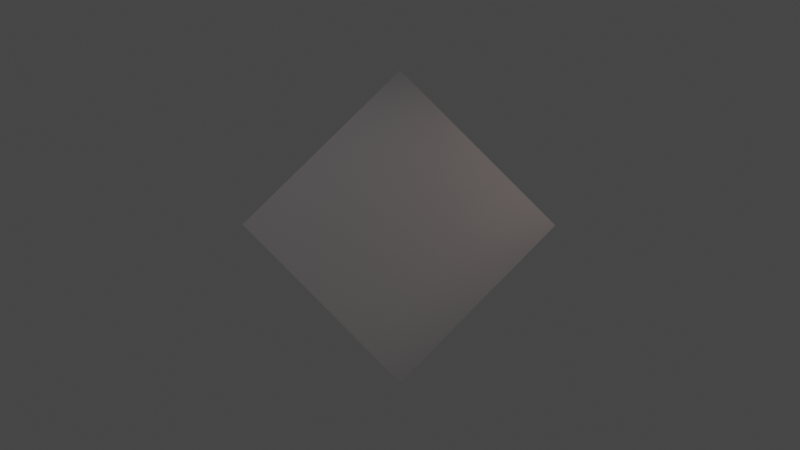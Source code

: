 # Source: scene.blend  (saved by Blender 4.0.36; exported with 4.5.12 LTS)
import bpy
from mathutils import Matrix  # noqa: F401  (used for matrix-valued properties, if any)

bpy.ops.wm.read_factory_settings(use_empty=True)
scene = bpy.context.scene
scene.name = 'Scene'

# ---- collections
col_camera = bpy.data.collections.new('Camera'); scene.collection.children.link(col_camera)
col_mainobj = bpy.data.collections.new('MainObj'); scene.collection.children.link(col_mainobj)

# ---- world
world_world = bpy.data.worlds.new('World'); scene.world = world_world
world_world.use_nodes = True; world_world.node_tree.nodes.clear()
_N = world_world.node_tree.nodes; _L = world_world.node_tree.links
n0 = _N.new('ShaderNodeOutputWorld'); n0.name = 'World Output'; n0.location = (300, 300)
n1 = _N.new('ShaderNodeBackground'); n1.name = 'Background'; n1.location = (10, 300)
n1.inputs[0].default_value = (0.05088, 0.05088, 0.05088, 1.0)
_L.new(n1.outputs[0], n0.inputs[0])
n0.is_active_output = True
world_world.color = (0.05088, 0.05088, 0.05088)
world_world.use_sun_shadow = False
world_world.sun_shadow_jitter_overblur = 0.0

# ---- cameras
cam_camera = bpy.data.cameras.new('Camera')
cam_camera.sensor_fit = 'VERTICAL'
cam_camera.lens = 25.0
cam_camera.sensor_height = 12.0

# ---- lights
light_spot_002 = bpy.data.lights.new('Spot.002', 'SPOT')
light_spot_002.color = (1.0, 0.7313, 0.6505)
light_spot_002.transmission_factor = 0.0
light_spot_002.energy = 1500.0
light_spot_002.shadow_soft_size = 0.68
light_spot_002.shadow_maximum_resolution = 0.006
light_spot_002.use_absolute_resolution = True
light_spot_002.spot_blend = 1.0
light_spot_002.spot_size = 0.6109
light_spot_002.use_soft_falloff = False
light_spot_001 = bpy.data.lights.new('Spot.001', 'SPOT')
light_spot_001.color = (0.7228, 0.8064, 1.0)
light_spot_001.transmission_factor = 0.0
light_spot_001.energy = 1000.0
light_spot_001.shadow_soft_size = 0.68
light_spot_001.shadow_maximum_resolution = 0.006
light_spot_001.use_absolute_resolution = True
light_spot_001.spot_blend = 1.0
light_spot_001.spot_size = 0.6912
light_spot_001.use_soft_falloff = False

# ---- meshes
me_cube = bpy.data.meshes.new('Cube')
me_cube.from_pydata([(-2.5, -2.5, -0.05), (-2.5, -2.5, 0.05), (-2.5, 2.5, -0.05), (-2.5, 2.5, 0.05), (2.5, -2.5, -0.05), (2.5, -2.5, 0.05), (2.5, 2.5, -0.05), (2.5, 2.5, 0.05)], [], [(0, 1, 3, 2), (2, 3, 7, 6), (6, 7, 5, 4), (4, 5, 1, 0), (2, 6, 4, 0), (7, 3, 1, 5)])
_uv = me_cube.uv_layers.new(name='UVMap')
_uv.uv.foreach_set('vector', [0.375, 0.0, 0.625, 0.0, 0.625, 0.25, 0.375, 0.25, 0.375, 0.25, 0.625, 0.25, 0.625, 0.5, 0.375, 0.5, 0.375, 0.5, 0.625, 0.5, 0.625, 0.75, 0.375, 0.75, 0.375, 0.75, 0.625, 0.75, 0.625, 1.0, 0.375, 1.0, 0.125, 0.5, 0.375, 0.5, 0.375, 0.75, 0.125, 0.75, 0.625, 0.5, 0.875, 0.5, 0.875, 0.75, 0.625, 0.75])
me_cube.update()

# ---- objects
ob_spot_001 = bpy.data.objects.new('Spot.001', light_spot_002)
ob_spot_002 = bpy.data.objects.new('Spot.002', light_spot_001)
ob_skybox = bpy.data.objects.new('SkyBox', None)
ob_camdof = bpy.data.objects.new('CamDof', None)
ob_camera = bpy.data.objects.new('Camera', cam_camera)
ob_camlook = bpy.data.objects.new('CamLook', None)
ob_maincube = bpy.data.objects.new('MainCube', me_cube)

# ---- transforms, parenting, visibility, modifiers, constraints
ob_spot_001.location = (11.64, -2.388, 5.972)
ob_spot_001.rotation_euler = (1.026, 0.5522, 1.08)
ob_spot_001.scale = (1.248, 1.248, 1.248)
ob_spot_002.location = (-10.59, -1.842, 10.44)
ob_spot_002.rotation_euler = (0.6894, 0.3661, -1.795)
ob_spot_002.scale = (1.248, 1.248, 1.248)
ob_skybox.location = (0.0, 0.0, 0.0)
ob_camdof.location = (0.0, 0.0, 0.0)
ob_camera.location = (-0.9068, -21.16, -1.355)
ob_camera.rotation_euler = (1.571, -0.0, 0.0)
_c = ob_camera.constraints.new('TRACK_TO'); _c.name = 'Track To'
_c.target = ob_camlook
ob_camlook.location = (0.0, 0.0, 0.0)
ob_maincube.location = (0.0, 0.0, 0.0)
ob_maincube.rotation_euler = (-1.571, 0.7854, 3.142)

# ---- collection membership
scene.collection.objects.link(ob_spot_001)
scene.collection.objects.link(ob_spot_002)
scene.collection.objects.link(ob_skybox)
col_camera.objects.link(ob_camdof)
col_camera.objects.link(ob_camera)
col_camera.objects.link(ob_camlook)
col_mainobj.objects.link(ob_maincube)

# ---- scene / render settings (as saved in the file)
scene.camera = ob_camera
scene.frame_start = 1; scene.frame_end = 10185; scene.frame_set(7398)
scene.render.engine = 'BLENDER_EEVEE_NEXT'
scene.render.fps = 60
scene.cycles.sampling_pattern = 'TABULATED_SOBOL'
scene.cycles.use_light_tree = False
scene.view_settings.view_transform = 'Filmic'
bpy.context.view_layer.update()
